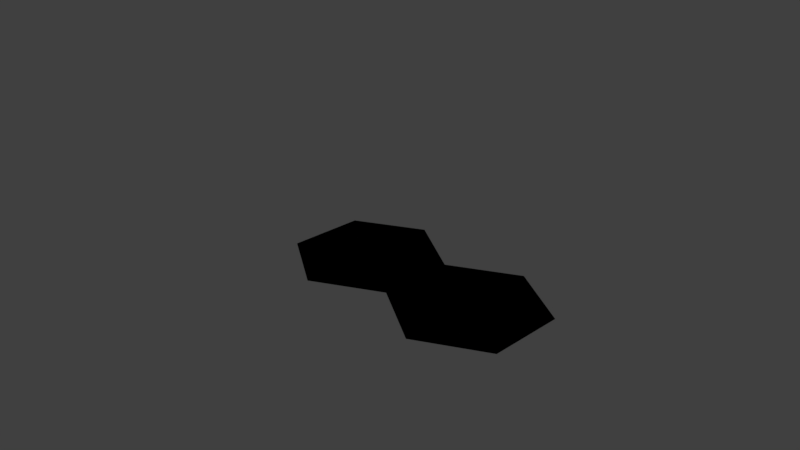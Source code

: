 # Source: umsanymatefail.blend  (saved by Blender 2.79.0; exported with 4.5.12 LTS)
import bpy
from mathutils import Matrix  # noqa: F401  (used for matrix-valued properties, if any)

bpy.ops.wm.read_factory_settings(use_empty=True)
scene = bpy.context.scene
scene.name = 'Scene'

# ---- collections
col_collection_1 = bpy.data.collections.new('Collection 1'); scene.collection.children.link(col_collection_1)

# ---- world
world_world = bpy.data.worlds.new('World'); scene.world = world_world
world_world.color = (0.05088, 0.05088, 0.05088)
world_world.use_sun_shadow = False
world_world.sun_shadow_jitter_overblur = 0.0
world_world.cycles.sampling_method = 'MANUAL'

# ---- cameras
cam_camera = bpy.data.cameras.new('Camera')
cam_camera.clip_end = 100.0
cam_camera.lens = 35.0
cam_camera.sensor_width = 32.0
cam_camera.sensor_height = 18.0
cam_camera.ortho_scale = 7.314
cam_camera.dof.focus_distance = 0.0
cam_camera.dof.aperture_fstop = 128.0

# ---- lights
light_lamp = bpy.data.lights.new('Lamp', 'POINT')
light_lamp.transmission_factor = 0.0
light_lamp.cutoff_distance = 30.0
light_lamp.energy = 100.0
light_lamp.shadow_buffer_clip_start = 1.001
light_lamp.shadow_soft_size = 0.1
light_lamp.shadow_maximum_resolution = 0.006
light_lamp.use_absolute_resolution = True

# ---- meshes
me_circle = bpy.data.meshes.new('Circle')
me_circle.from_pydata([(0.0, 1.0, 0.0), (-0.866, 0.5, 0.0), (-0.866, -0.5, 0.0), (8.742e-08, -1.0, 0.0), (0.866, -0.5, 0.0), (0.866, 0.5, 0.0), (-0.6928, 0.4, 0.0), (3.974e-09, 0.8, 0.0), (-0.6928, -0.4, 0.0), (7.391e-08, -0.8, 0.0), (0.6928, -0.4, 0.0), (0.6928, 0.4, 0.0)], [], [(1, 0, 5, 4, 3, 2), (6, 8, 9, 10, 11, 7), (0, 1, 6, 7), (5, 0, 7, 11), (3, 4, 10, 9), (1, 2, 8, 6), (4, 5, 11, 10), (2, 3, 9, 8)])
me_circle.use_remesh_preserve_volume = False
me_circle.use_remesh_preserve_attributes = False
me_circle.use_mirror_vertex_groups = False
me_circle.update()

# ---- objects
ob_circle = bpy.data.objects.new('Circle', me_circle)
ob_lamp = bpy.data.objects.new('Lamp', light_lamp)
ob_camera = bpy.data.objects.new('Camera', cam_camera)

# ---- transforms, parenting, visibility, modifiers, constraints
ob_circle.location = (0.0, 0.0, 0.0)
ob_circle.lineart.crease_threshold = 0.0
_m = ob_circle.modifiers.new('Array', 'ARRAY')
_m.constant_offset_displace = (0.0, 0.0, 0.0)
ob_lamp.location = (4.076, 1.005, 5.904)
ob_lamp.rotation_euler = (0.6503, 0.05522, 1.866)
ob_lamp.lock_rotations_4d = False
ob_lamp.empty_display_type = 'ARROWS'
ob_lamp.color = (0.0, 0.0, 0.0, 0.0)
ob_lamp.lineart.crease_threshold = 0.0
ob_camera.location = (7.481, -6.508, 5.344)
ob_camera.rotation_euler = (1.109, 0.0, 0.8149)
ob_camera.lock_rotations_4d = False
ob_camera.empty_display_type = 'ARROWS'
ob_camera.color = (0.0, 0.0, 0.0, 0.0)
ob_camera.display_type = 'WIRE'
ob_camera.lineart.crease_threshold = 0.0

# ---- collection membership
col_collection_1.objects.link(ob_circle)
col_collection_1.objects.link(ob_lamp)
col_collection_1.objects.link(ob_camera)

# ---- scene / render settings (as saved in the file)
scene.camera = ob_camera
scene.frame_start = 1; scene.frame_end = 250; scene.frame_set(1)
scene.render.engine = 'BLENDER_EEVEE_NEXT'
scene.render.resolution_percentage = 50
scene.render.dither_intensity = 0.0
scene.cycles.use_denoising = False
scene.cycles.samples = 128
scene.cycles.sampling_pattern = 'TABULATED_SOBOL'
scene.cycles.use_adaptive_sampling = False
scene.cycles.use_light_tree = False
scene.cycles.blur_glossy = 0.0
scene.cycles.sample_clamp_indirect = 0.0
scene.view_settings.view_transform = 'Standard'
bpy.context.view_layer.update()
